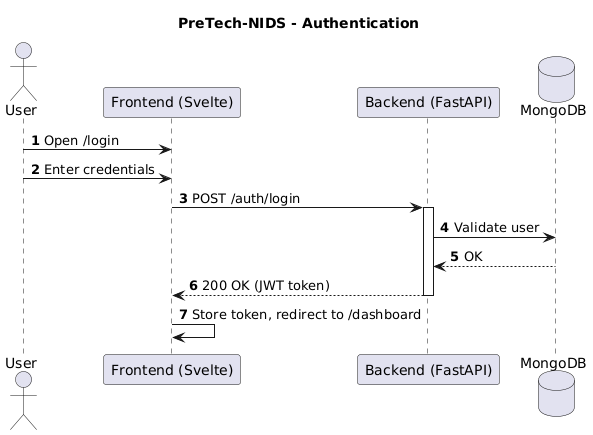

The diagram above was rendered by PlantUML. Its source (embedded in the PNG):
@startuml
title PreTech-NIDS - Authentication
hide circle
autonumber

actor U as "User"
participant FE as "Frontend (Svelte)"
participant BE as "Backend (FastAPI)"
database DB as "MongoDB"

U -> FE : Open /login
U -> FE : Enter credentials
FE -> BE : POST /auth/login
activate BE
BE -> DB : Validate user
DB --> BE : OK
BE --> FE : 200 OK (JWT token)
deactivate BE
FE -> FE : Store token, redirect to /dashboard
@enduml